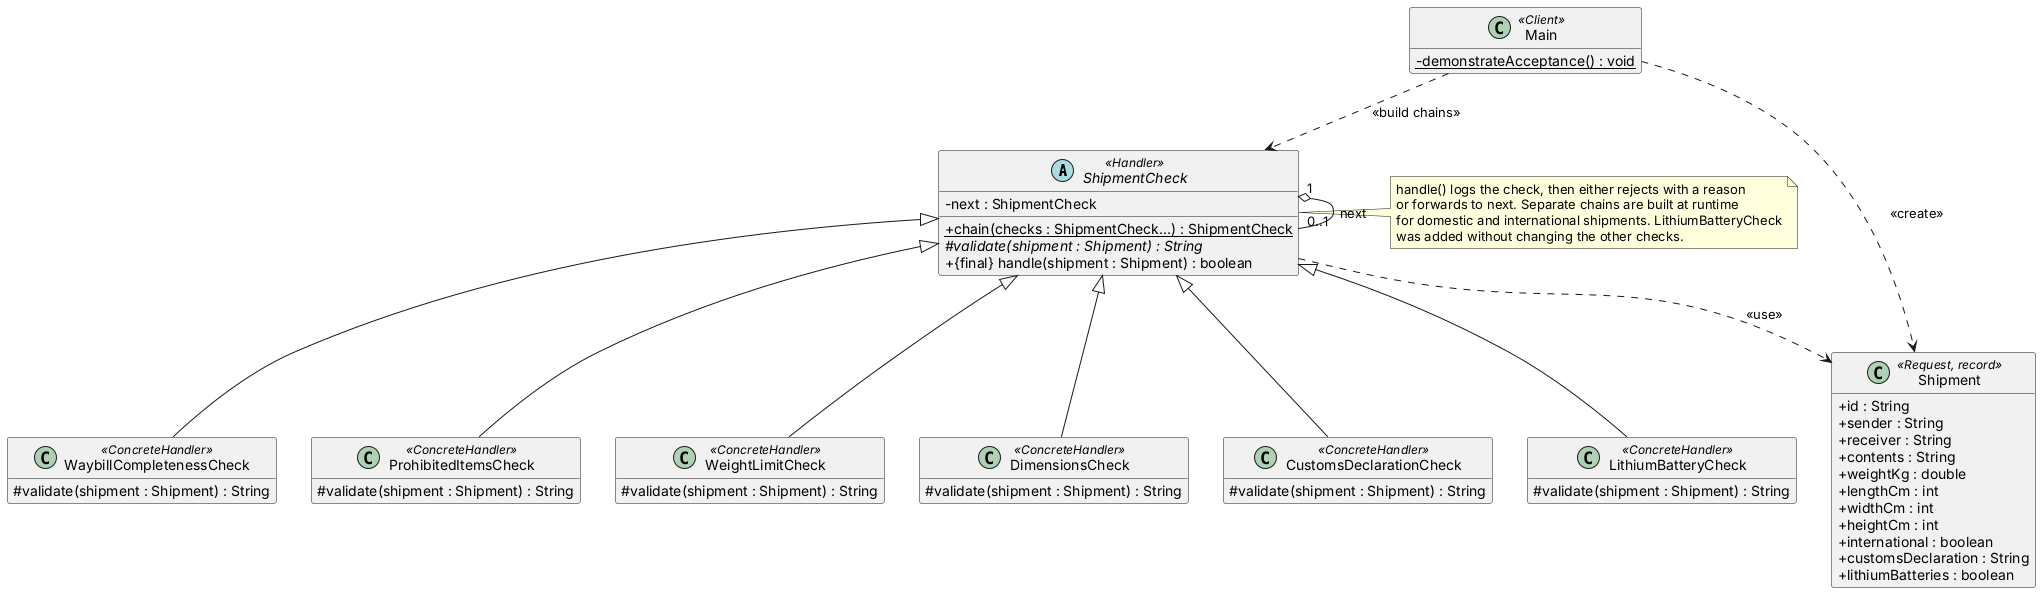

The diagram above was rendered by PlantUML. Its source (embedded in the PNG):
@startuml
skinparam classAttributeIconSize 0
hide empty members

abstract class ShipmentCheck <<Handler>> {
  -next : ShipmentCheck
  +{static} chain(checks : ShipmentCheck...) : ShipmentCheck
  #{abstract} validate(shipment : Shipment) : String
  +{final} handle(shipment : Shipment) : boolean
}

class Shipment <<Request, record>> {
  +id : String
  +sender : String
  +receiver : String
  +contents : String
  +weightKg : double
  +lengthCm : int
  +widthCm : int
  +heightCm : int
  +international : boolean
  +customsDeclaration : String
  +lithiumBatteries : boolean
}

class WaybillCompletenessCheck <<ConcreteHandler>> {
  #validate(shipment : Shipment) : String
}

ShipmentCheck <|-- WaybillCompletenessCheck

class ProhibitedItemsCheck <<ConcreteHandler>> {
  #validate(shipment : Shipment) : String
}

ShipmentCheck <|-- ProhibitedItemsCheck

class WeightLimitCheck <<ConcreteHandler>> {
  #validate(shipment : Shipment) : String
}

ShipmentCheck <|-- WeightLimitCheck

class DimensionsCheck <<ConcreteHandler>> {
  #validate(shipment : Shipment) : String
}

ShipmentCheck <|-- DimensionsCheck

class CustomsDeclarationCheck <<ConcreteHandler>> {
  #validate(shipment : Shipment) : String
}

ShipmentCheck <|-- CustomsDeclarationCheck

class LithiumBatteryCheck <<ConcreteHandler>> {
  #validate(shipment : Shipment) : String
}

ShipmentCheck <|-- LithiumBatteryCheck

class Main <<Client>> {
  -{static} demonstrateAcceptance() : void
}

ShipmentCheck "1" o-- "0..1" ShipmentCheck : next
ShipmentCheck ..> Shipment : <<use>>
Main ..> ShipmentCheck : <<build chains>>
Main ..> Shipment : <<create>>

note right of ShipmentCheck
  handle() logs the check, then either rejects with a reason
  or forwards to next. Separate chains are built at runtime
  for domestic and international shipments. LithiumBatteryCheck
  was added without changing the other checks.
end note
@enduml